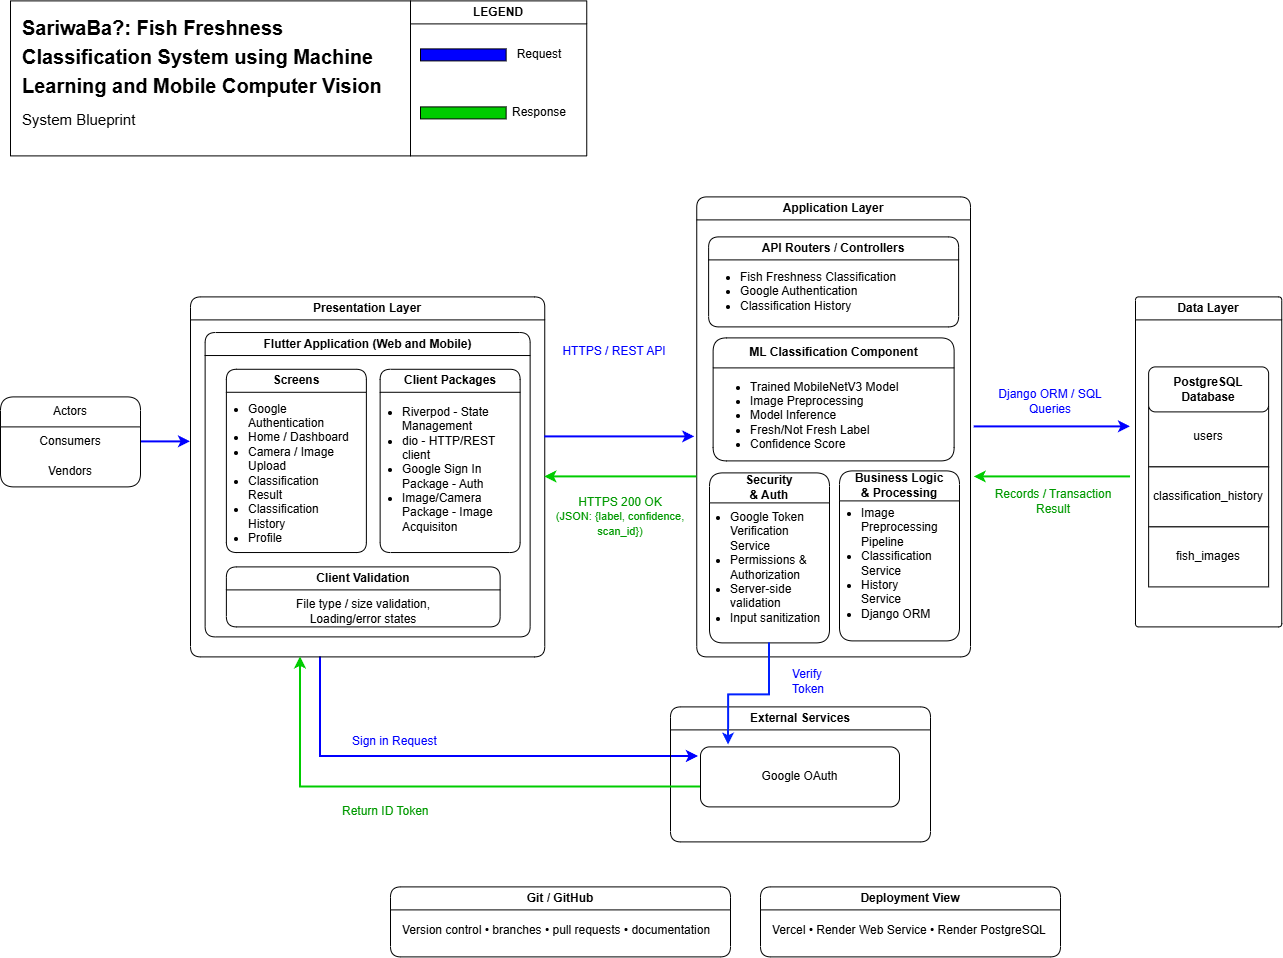

The diagram above was exported from draw.io. Its source (the exported page's mxGraphModel, read from the mxfile embedded in the PNG):
<mxGraphModel dx="1178" dy="624" grid="1" gridSize="10" guides="1" tooltips="1" connect="1" arrows="1" fold="1" page="1" pageScale="1" pageWidth="850" pageHeight="1100" math="0" shadow="0">
  <root>
    <mxCell id="0" />
    <mxCell id="1" parent="0" />
    <mxCell id="LqC-LtFiHcnOaytfjGs8-9" edge="1" parent="1" source="1VULZbZnNLz7aTzVeWMt-8" style="edgeStyle=orthogonalEdgeStyle;rounded=0;orthogonalLoop=1;jettySize=auto;html=1;fillColor=#0050ef;strokeColor=#0000FF;strokeWidth=2;">
      <mxGeometry relative="1" as="geometry">
        <mxPoint x="230" y="475" as="targetPoint" />
      </mxGeometry>
    </mxCell>
    <mxCell id="1VULZbZnNLz7aTzVeWMt-8" parent="1" style="swimlane;fontStyle=0;childLayout=stackLayout;horizontal=1;startSize=30;horizontalStack=0;resizeParent=1;resizeParentMax=0;resizeLast=0;collapsible=1;marginBottom=0;whiteSpace=wrap;html=1;rounded=1;" value="Actors" vertex="1">
      <mxGeometry height="90" width="140" x="40" y="430" as="geometry" />
    </mxCell>
    <mxCell id="1VULZbZnNLz7aTzVeWMt-9" parent="1VULZbZnNLz7aTzVeWMt-8" style="text;strokeColor=none;fillColor=none;align=center;verticalAlign=middle;spacingLeft=4;spacingRight=4;overflow=hidden;points=[[0,0.5],[1,0.5]];portConstraint=eastwest;rotatable=0;whiteSpace=wrap;html=1;" value="Consumers" vertex="1">
      <mxGeometry height="30" width="140" y="30" as="geometry" />
    </mxCell>
    <mxCell id="1VULZbZnNLz7aTzVeWMt-10" parent="1VULZbZnNLz7aTzVeWMt-8" style="text;strokeColor=none;fillColor=none;align=center;verticalAlign=middle;spacingLeft=4;spacingRight=4;overflow=hidden;points=[[0,0.5],[1,0.5]];portConstraint=eastwest;rotatable=0;whiteSpace=wrap;html=1;" value="Vendors" vertex="1">
      <mxGeometry height="30" width="140" y="60" as="geometry" />
    </mxCell>
    <mxCell id="LqC-LtFiHcnOaytfjGs8-94" edge="1" parent="1" source="1VULZbZnNLz7aTzVeWMt-30" style="edgeStyle=orthogonalEdgeStyle;rounded=0;orthogonalLoop=1;jettySize=auto;html=1;fillColor=#008a00;strokeColor=#0000FF;strokeWidth=2;entryX=-0.01;entryY=0.16;entryDx=0;entryDy=0;entryPerimeter=0;" target="LqC-LtFiHcnOaytfjGs8-4">
      <mxGeometry relative="1" as="geometry">
        <Array as="points">
          <mxPoint x="360" y="789.59" />
        </Array>
        <mxPoint x="660" y="790" as="targetPoint" />
      </mxGeometry>
    </mxCell>
    <mxCell id="1VULZbZnNLz7aTzVeWMt-30" parent="1" style="swimlane;whiteSpace=wrap;html=1;rounded=1;" value="Presentation Layer" vertex="1">
      <mxGeometry height="360" width="354.25" x="230" y="330" as="geometry" />
    </mxCell>
    <mxCell id="LqC-LtFiHcnOaytfjGs8-10" parent="1VULZbZnNLz7aTzVeWMt-30" style="swimlane;whiteSpace=wrap;html=1;rounded=1;" value="Flutter Application (Web and Mobile)" vertex="1">
      <mxGeometry height="304.37" width="325" x="14.63" y="35.63" as="geometry" />
    </mxCell>
    <mxCell id="nITXMz_lfuA3XzjNFTPz-1" parent="LqC-LtFiHcnOaytfjGs8-10" style="swimlane;whiteSpace=wrap;html=1;rounded=1;" value="Screens" vertex="1">
      <mxGeometry height="183.25" width="140" x="21.25" y="36.75" as="geometry" />
    </mxCell>
    <mxCell id="nITXMz_lfuA3XzjNFTPz-2" parent="nITXMz_lfuA3XzjNFTPz-1" style="text;html=1;whiteSpace=wrap;strokeColor=none;fillColor=none;align=left;verticalAlign=middle;rounded=0;" value="&lt;ul style=&quot;padding-left: 10px;&quot;&gt;&lt;li&gt;Google Authentication&lt;/li&gt;&lt;li&gt;Home / Dashboard&lt;/li&gt;&lt;li&gt;Camera / Image Upload&lt;/li&gt;&lt;li&gt;Classification Result&lt;/li&gt;&lt;li&gt;Classification History&lt;/li&gt;&lt;li&gt;Profile&lt;/li&gt;&lt;/ul&gt;" vertex="1">
      <mxGeometry height="90" width="120" x="10" y="59" as="geometry" />
    </mxCell>
    <mxCell id="nITXMz_lfuA3XzjNFTPz-3" parent="LqC-LtFiHcnOaytfjGs8-10" style="swimlane;whiteSpace=wrap;html=1;rounded=1;" value="Client Packages" vertex="1">
      <mxGeometry height="183.25" width="140" x="175" y="36.75" as="geometry" />
    </mxCell>
    <mxCell id="nITXMz_lfuA3XzjNFTPz-4" parent="nITXMz_lfuA3XzjNFTPz-3" style="text;html=1;whiteSpace=wrap;strokeColor=none;fillColor=none;align=left;verticalAlign=middle;rounded=0;" value="&lt;ul style=&quot;padding-left: 10px;&quot;&gt;&lt;li&gt;Riverpod - State Management&lt;/li&gt;&lt;li&gt;dio - HTTP/REST client&lt;/li&gt;&lt;li&gt;Google Sign In Package - Auth&lt;/li&gt;&lt;li&gt;Image/Camera Package - Image Acquisiton&lt;/li&gt;&lt;/ul&gt;" vertex="1">
      <mxGeometry height="97" width="120" x="10" y="52" as="geometry" />
    </mxCell>
    <mxCell id="nITXMz_lfuA3XzjNFTPz-5" parent="LqC-LtFiHcnOaytfjGs8-10" style="swimlane;whiteSpace=wrap;html=1;rounded=1;" value="Client Validation" vertex="1">
      <mxGeometry height="60" width="273.75" x="21.25" y="234.37" as="geometry" />
    </mxCell>
    <mxCell id="nITXMz_lfuA3XzjNFTPz-8" parent="nITXMz_lfuA3XzjNFTPz-5" style="text;html=1;whiteSpace=wrap;strokeColor=none;fillColor=none;align=center;verticalAlign=middle;rounded=0;" value="File type / size validation, Loading/error states" vertex="1">
      <mxGeometry height="30" width="210" x="31.879999999999995" y="30" as="geometry" />
    </mxCell>
    <mxCell id="1VULZbZnNLz7aTzVeWMt-37" parent="1" style="swimlane;whiteSpace=wrap;html=1;rounded=1;" value="Application Layer" vertex="1">
      <mxGeometry height="460" width="273.75" x="736.25" y="230" as="geometry" />
    </mxCell>
    <mxCell id="LqC-LtFiHcnOaytfjGs8-12" parent="1VULZbZnNLz7aTzVeWMt-37" style="swimlane;whiteSpace=wrap;html=1;rounded=1;" value="API Routers / Controllers" vertex="1">
      <mxGeometry height="90" width="250" x="11.870000000000001" y="40" as="geometry" />
    </mxCell>
    <mxCell id="LqC-LtFiHcnOaytfjGs8-13" parent="LqC-LtFiHcnOaytfjGs8-12" style="text;html=1;whiteSpace=wrap;strokeColor=none;fillColor=none;align=left;verticalAlign=middle;rounded=0;" value="&lt;ul style=&quot;padding-left: 20px;&quot;&gt;&lt;li&gt;Fish Freshness Classification&lt;/li&gt;&lt;li&gt;Google Authentication&lt;/li&gt;&lt;li&gt;Classification History&lt;/li&gt;&lt;/ul&gt;" vertex="1">
      <mxGeometry height="40" width="190" x="10" y="35" as="geometry" />
    </mxCell>
    <mxCell id="LqC-LtFiHcnOaytfjGs8-15" parent="1VULZbZnNLz7aTzVeWMt-37" style="swimlane;whiteSpace=wrap;html=1;startSize=30;rounded=1;" value="Security&lt;div&gt;&amp;amp; Auth&lt;/div&gt;" vertex="1">
      <mxGeometry height="170" width="120" x="12.75" y="276" as="geometry" />
    </mxCell>
    <mxCell id="LqC-LtFiHcnOaytfjGs8-16" parent="LqC-LtFiHcnOaytfjGs8-15" style="text;html=1;whiteSpace=wrap;strokeColor=none;fillColor=none;align=left;verticalAlign=middle;rounded=0;" value="&lt;ul style=&quot;padding-left: 10px;&quot;&gt;&lt;li&gt;Google Token Verification Service&lt;/li&gt;&lt;li&gt;Permissions &amp;amp; Authorization&lt;/li&gt;&lt;li&gt;Server-side validation&lt;/li&gt;&lt;li&gt;Input sanitization&lt;/li&gt;&lt;/ul&gt;" vertex="1">
      <mxGeometry height="123" width="111.25" x="8.75" y="33.5" as="geometry" />
    </mxCell>
    <mxCell id="LqC-LtFiHcnOaytfjGs8-21" parent="1VULZbZnNLz7aTzVeWMt-37" style="swimlane;whiteSpace=wrap;html=1;startSize=30;rounded=1;" value="&lt;font&gt;Business Logic&lt;/font&gt;&lt;div&gt;&lt;font&gt;&amp;amp; Processing&lt;/font&gt;&lt;/div&gt;" vertex="1">
      <mxGeometry height="170" width="120" x="142.75" y="274" as="geometry" />
    </mxCell>
    <mxCell id="LqC-LtFiHcnOaytfjGs8-22" parent="LqC-LtFiHcnOaytfjGs8-21" style="text;html=1;whiteSpace=wrap;strokeColor=none;fillColor=none;align=left;verticalAlign=middle;rounded=0;" value="&lt;ul style=&quot;padding-left: 20px;&quot;&gt;&lt;li&gt;Image Preprocessing Pipeline&lt;br&gt;&lt;/li&gt;&lt;li&gt;Classification Service&lt;br&gt;&lt;/li&gt;&lt;li&gt;History Service&lt;/li&gt;&lt;li&gt;Django ORM&lt;/li&gt;&lt;/ul&gt;" vertex="1">
      <mxGeometry height="155" width="97.5" y="15" as="geometry" />
    </mxCell>
    <mxCell id="pwCaiV6HkUfveDqoRgeG-2" parent="1VULZbZnNLz7aTzVeWMt-37" style="swimlane;whiteSpace=wrap;html=1;startSize=30;rounded=1;" value="ML Classification Component" vertex="1">
      <mxGeometry height="123" width="241" x="16.370000000000005" y="141" as="geometry" />
    </mxCell>
    <mxCell id="pwCaiV6HkUfveDqoRgeG-3" parent="pwCaiV6HkUfveDqoRgeG-2" style="text;html=1;whiteSpace=wrap;strokeColor=none;fillColor=none;align=left;verticalAlign=middle;rounded=0;" value="&lt;ul style=&quot;padding-left: 20px;&quot;&gt;&lt;li&gt;Trained MobileNetV3 Model  &lt;/li&gt;&lt;li&gt;Image Preprocessing  &lt;/li&gt;&lt;li&gt;Model Inference  &lt;/li&gt;&lt;li&gt;Fresh/Not Fresh Label  &lt;/li&gt;&lt;li&gt;Confidence Score&lt;/li&gt;&lt;/ul&gt;" vertex="1">
      <mxGeometry height="90" width="218.38" x="14.93" y="33" as="geometry" />
    </mxCell>
    <mxCell id="1VULZbZnNLz7aTzVeWMt-55" edge="1" parent="1" style="endArrow=classic;html=1;rounded=0;entryX=1;entryY=0.5;entryDx=0;entryDy=0;fillColor=#008a00;strokeColor=#00CC00;strokeWidth=2;" target="1VULZbZnNLz7aTzVeWMt-30" value="">
      <mxGeometry relative="1" as="geometry">
        <mxPoint x="736.25" y="510" as="sourcePoint" />
        <mxPoint x="430" y="494.58" as="targetPoint" />
      </mxGeometry>
    </mxCell>
    <mxCell id="1VULZbZnNLz7aTzVeWMt-48" edge="1" parent="1" style="endArrow=classic;html=1;rounded=0;fillColor=#0050ef;strokeColor=#0000FF;strokeWidth=2;" value="">
      <mxGeometry relative="1" as="geometry">
        <mxPoint x="584.25" y="470" as="sourcePoint" />
        <mxPoint x="734.25" y="470" as="targetPoint" />
      </mxGeometry>
    </mxCell>
    <mxCell id="LqC-LtFiHcnOaytfjGs8-24" parent="1" style="swimlane;whiteSpace=wrap;html=1;rounded=1;arcSize=5;" value="Data Layer" vertex="1">
      <mxGeometry height="330" width="146.25" x="1175" y="330" as="geometry" />
    </mxCell>
    <mxCell id="LqC-LtFiHcnOaytfjGs8-36" parent="LqC-LtFiHcnOaytfjGs8-24" style="rounded=0;whiteSpace=wrap;html=1;" value="users" vertex="1">
      <mxGeometry height="60" width="120" x="13.129999999999999" y="110" as="geometry" />
    </mxCell>
    <mxCell id="LqC-LtFiHcnOaytfjGs8-37" parent="LqC-LtFiHcnOaytfjGs8-24" style="rounded=0;whiteSpace=wrap;html=1;" value="classification_history" vertex="1">
      <mxGeometry height="60" width="120" x="13.129999999999999" y="170" as="geometry" />
    </mxCell>
    <mxCell id="LqC-LtFiHcnOaytfjGs8-38" parent="LqC-LtFiHcnOaytfjGs8-24" style="rounded=0;whiteSpace=wrap;html=1;" value="fish_images" vertex="1">
      <mxGeometry height="60" width="120" x="13.129999999999999" y="230" as="geometry" />
    </mxCell>
    <mxCell id="LqC-LtFiHcnOaytfjGs8-86" parent="LqC-LtFiHcnOaytfjGs8-24" style="rounded=1;whiteSpace=wrap;html=1;" value="&lt;b&gt;PostgreSQL Database&lt;/b&gt;" vertex="1">
      <mxGeometry height="45" width="120" x="13.13" y="70" as="geometry" />
    </mxCell>
    <mxCell id="LqC-LtFiHcnOaytfjGs8-31" edge="1" parent="1" style="endArrow=classic;html=1;rounded=0;strokeColor=#0000FF;strokeWidth=2;" value="">
      <mxGeometry height="50" relative="1" width="50" as="geometry">
        <mxPoint x="1013.75" y="460" as="sourcePoint" />
        <mxPoint x="1170" y="460" as="targetPoint" />
      </mxGeometry>
    </mxCell>
    <mxCell id="LqC-LtFiHcnOaytfjGs8-32" edge="1" parent="1" style="endArrow=classic;html=1;rounded=0;strokeColor=#00CC00;strokeWidth=2;" value="">
      <mxGeometry height="50" relative="1" width="50" as="geometry">
        <mxPoint x="1170" y="510" as="sourcePoint" />
        <mxPoint x="1013.75" y="510.02" as="targetPoint" />
      </mxGeometry>
    </mxCell>
    <mxCell id="LqC-LtFiHcnOaytfjGs8-33" parent="1" style="text;html=1;whiteSpace=wrap;strokeColor=none;fillColor=none;align=center;verticalAlign=middle;rounded=0;" value="&lt;span style=&quot;color: rgb(0, 0, 255);&quot;&gt;Django ORM / SQL Queries&lt;/span&gt;" vertex="1">
      <mxGeometry height="30" width="140" x="1020" y="420" as="geometry" />
    </mxCell>
    <mxCell id="LqC-LtFiHcnOaytfjGs8-34" parent="1" style="text;html=1;whiteSpace=wrap;strokeColor=none;fillColor=none;align=center;verticalAlign=middle;rounded=0;" value="&lt;span style=&quot;color: rgb(0, 153, 0);&quot;&gt;Records / Transaction Result&lt;/span&gt;" vertex="1">
      <mxGeometry height="30" width="140" x="1023" y="520" as="geometry" />
    </mxCell>
    <mxCell id="LqC-LtFiHcnOaytfjGs8-39" parent="1" style="text;html=1;whiteSpace=wrap;strokeColor=none;fillColor=none;align=center;verticalAlign=middle;rounded=0;" value="&lt;span style=&quot;color: rgb(0, 0, 255);&quot;&gt;HTTPS / REST API&lt;/span&gt;" vertex="1">
      <mxGeometry height="30" width="140" x="584.25" y="370" as="geometry" />
    </mxCell>
    <mxCell id="LqC-LtFiHcnOaytfjGs8-40" parent="1" style="text;html=1;whiteSpace=wrap;strokeColor=none;fillColor=none;align=center;verticalAlign=middle;rounded=0;" value="&lt;span style=&quot;color: rgb(0, 153, 0);&quot;&gt;HTTPS 200 OK&lt;/span&gt;&lt;div&gt;&lt;font style=&quot;font-size: 11px; color: rgb(0, 153, 0);&quot;&gt;(JSON: {label, confidence, scan_id})&lt;/font&gt;&lt;/div&gt;" vertex="1">
      <mxGeometry height="60" width="140" x="590" y="520" as="geometry" />
    </mxCell>
    <mxCell id="LqC-LtFiHcnOaytfjGs8-69" parent="1" style="swimlane;whiteSpace=wrap;html=1;rounded=1;" value="External Services" vertex="1">
      <mxGeometry height="135" width="260" x="710" y="740" as="geometry" />
    </mxCell>
    <mxCell id="LqC-LtFiHcnOaytfjGs8-4" parent="LqC-LtFiHcnOaytfjGs8-69" style="rounded=1;whiteSpace=wrap;html=1;" value="Google OAuth" vertex="1">
      <mxGeometry height="60" width="199" x="30" y="40" as="geometry" />
    </mxCell>
    <mxCell id="LqC-LtFiHcnOaytfjGs8-80" parent="1" style="text;html=1;whiteSpace=wrap;strokeColor=none;fillColor=none;align=left;verticalAlign=middle;rounded=0;" value="&lt;span style=&quot;color: rgb(0, 0, 255);&quot;&gt;Verify Token&lt;/span&gt;" vertex="1">
      <mxGeometry height="30" width="45.25" x="830" y="700" as="geometry" />
    </mxCell>
    <mxCell id="LqC-LtFiHcnOaytfjGs8-83" parent="1" style="text;html=1;whiteSpace=wrap;strokeColor=none;fillColor=none;align=left;verticalAlign=middle;rounded=0;" value="&lt;span style=&quot;color: rgb(0, 0, 255);&quot;&gt;Sign in Request&lt;/span&gt;" vertex="1">
      <mxGeometry height="30" width="120" x="390" y="760" as="geometry" />
    </mxCell>
    <mxCell id="LqC-LtFiHcnOaytfjGs8-92" parent="1" style="text;html=1;whiteSpace=wrap;overflow=hidden;rounded=0;" value="&lt;h1 style=&quot;margin-top: 0px; margin-bottom: 10px;&quot;&gt;&lt;font style=&quot;font-size: 20px;&quot;&gt;SariwaBa?: Fish Freshness Classification System using Machine Learning and Mobile Computer Vision&lt;/font&gt;&lt;/h1&gt;&lt;p&gt;&lt;span style=&quot;font-size: 15px;&quot;&gt;System Blueprint&lt;/span&gt;&lt;/p&gt;" vertex="1">
      <mxGeometry height="123" width="380" x="60" y="40" as="geometry" />
    </mxCell>
    <mxCell id="LqC-LtFiHcnOaytfjGs8-93" edge="1" parent="1" source="LqC-LtFiHcnOaytfjGs8-4" style="edgeStyle=orthogonalEdgeStyle;rounded=0;orthogonalLoop=1;jettySize=auto;html=1;strokeColor=#00CC00;strokeWidth=2;">
      <mxGeometry relative="1" as="geometry">
        <Array as="points">
          <mxPoint x="340" y="820.06" />
        </Array>
        <mxPoint x="340" y="690" as="targetPoint" />
      </mxGeometry>
    </mxCell>
    <mxCell id="LqC-LtFiHcnOaytfjGs8-95" parent="1" style="text;html=1;whiteSpace=wrap;strokeColor=none;fillColor=none;align=left;verticalAlign=middle;rounded=0;" value="&lt;span style=&quot;color: rgb(0, 153, 0);&quot;&gt;Return ID Token&lt;/span&gt;" vertex="1">
      <mxGeometry height="30" width="120" x="380" y="830" as="geometry" />
    </mxCell>
    <mxCell id="LqC-LtFiHcnOaytfjGs8-104" parent="1" style="swimlane;whiteSpace=wrap;html=1;rounded=1;" value="Git / GitHub" vertex="1">
      <mxGeometry height="70" width="340" x="430" y="920" as="geometry" />
    </mxCell>
    <mxCell id="LqC-LtFiHcnOaytfjGs8-105" parent="LqC-LtFiHcnOaytfjGs8-104" style="text;html=1;whiteSpace=wrap;strokeColor=none;fillColor=none;align=left;verticalAlign=middle;rounded=0;" value="Version control • branches • pull requests • documentation" vertex="1">
      <mxGeometry height="30" width="330.37" x="9.63" y="29" as="geometry" />
    </mxCell>
    <mxCell id="LqC-LtFiHcnOaytfjGs8-106" parent="1" style="swimlane;whiteSpace=wrap;html=1;" value="LEGEND" vertex="1">
      <mxGeometry height="155" width="176.25" x="450" y="34" as="geometry" />
    </mxCell>
    <mxCell id="LqC-LtFiHcnOaytfjGs8-109" parent="LqC-LtFiHcnOaytfjGs8-106" style="rounded=0;whiteSpace=wrap;html=1;fillColor=#0000FF;" value="" vertex="1">
      <mxGeometry height="12" width="85.63" x="10" y="48" as="geometry" />
    </mxCell>
    <mxCell id="LqC-LtFiHcnOaytfjGs8-110" parent="LqC-LtFiHcnOaytfjGs8-106" style="rounded=0;whiteSpace=wrap;html=1;fillColor=#00CC00;" value="" vertex="1">
      <mxGeometry height="12" width="85.63" x="10" y="106" as="geometry" />
    </mxCell>
    <mxCell id="LqC-LtFiHcnOaytfjGs8-111" parent="LqC-LtFiHcnOaytfjGs8-106" style="text;html=1;whiteSpace=wrap;strokeColor=none;fillColor=none;align=center;verticalAlign=middle;rounded=0;" value="Response" vertex="1">
      <mxGeometry height="30" width="97.5" x="80" y="97" as="geometry" />
    </mxCell>
    <mxCell id="LqC-LtFiHcnOaytfjGs8-112" parent="LqC-LtFiHcnOaytfjGs8-106" style="text;html=1;whiteSpace=wrap;strokeColor=none;fillColor=none;align=center;verticalAlign=middle;rounded=0;" value="Request" vertex="1">
      <mxGeometry height="30" width="97.5" x="80" y="39" as="geometry" />
    </mxCell>
    <mxCell id="LqC-LtFiHcnOaytfjGs8-113" edge="1" parent="LqC-LtFiHcnOaytfjGs8-106" source="LqC-LtFiHcnOaytfjGs8-109" style="edgeStyle=orthogonalEdgeStyle;rounded=0;orthogonalLoop=1;jettySize=auto;html=1;innerLoopWaypoints=1;exitX=0.5;exitY=1;exitDx=0;exitDy=0;" target="LqC-LtFiHcnOaytfjGs8-109">
      <mxGeometry relative="1" as="geometry" />
    </mxCell>
    <mxCell id="LqC-LtFiHcnOaytfjGs8-103" parent="1" style="rounded=0;whiteSpace=wrap;html=1;fillColor=none;" value="" vertex="1">
      <mxGeometry height="155" width="400" x="50" y="34" as="geometry" />
    </mxCell>
    <mxCell id="nITXMz_lfuA3XzjNFTPz-11" parent="1" style="swimlane;whiteSpace=wrap;html=1;rounded=1;" value="Deployment View" vertex="1">
      <mxGeometry height="70" width="300" x="800" y="920" as="geometry" />
    </mxCell>
    <mxCell id="nITXMz_lfuA3XzjNFTPz-12" parent="nITXMz_lfuA3XzjNFTPz-11" style="text;html=1;whiteSpace=wrap;strokeColor=none;fillColor=none;align=left;verticalAlign=middle;rounded=0;" value="Vercel • Render Web Service • Render PostgreSQL" vertex="1">
      <mxGeometry height="30" width="280.37" x="9.629999999999995" y="29" as="geometry" />
    </mxCell>
    <mxCell id="pwCaiV6HkUfveDqoRgeG-7" edge="1" parent="1" source="LqC-LtFiHcnOaytfjGs8-15" style="edgeStyle=orthogonalEdgeStyle;rounded=0;orthogonalLoop=1;jettySize=auto;html=1;entryX=0.141;entryY=-0.029;entryDx=0;entryDy=0;entryPerimeter=0;exitX=0.5;exitY=1;exitDx=0;exitDy=0;strokeWidth=2;fillColor=#0050ef;strokeColor=#0020FF;" target="LqC-LtFiHcnOaytfjGs8-4">
      <mxGeometry relative="1" as="geometry" />
    </mxCell>
  </root>
</mxGraphModel>